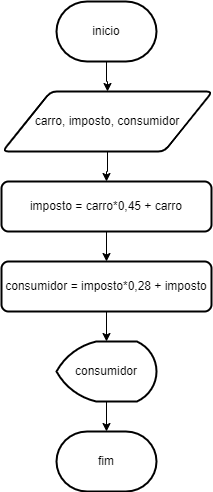

The diagram above was exported from draw.io. Its source (the exported page's mxGraphModel, read from the mxfile embedded in the PNG):
<mxGraphModel dx="1102" dy="614" grid="1" gridSize="10" guides="1" tooltips="1" connect="1" arrows="1" fold="1" page="1" pageScale="1" pageWidth="827" pageHeight="1169" math="0" shadow="0">
  <root>
    <mxCell id="0" />
    <mxCell id="1" parent="0" />
    <mxCell id="-NFXaPcZ8w5leM7YPQ_p-3" value="" style="edgeStyle=orthogonalEdgeStyle;rounded=0;orthogonalLoop=1;jettySize=auto;html=1;" edge="1" parent="1" source="-NFXaPcZ8w5leM7YPQ_p-1" target="-NFXaPcZ8w5leM7YPQ_p-2">
      <mxGeometry relative="1" as="geometry" />
    </mxCell>
    <mxCell id="-NFXaPcZ8w5leM7YPQ_p-1" value="inicio" style="strokeWidth=2;html=1;shape=mxgraph.flowchart.terminator;whiteSpace=wrap;" vertex="1" parent="1">
      <mxGeometry x="364" y="10" width="100" height="60" as="geometry" />
    </mxCell>
    <mxCell id="-NFXaPcZ8w5leM7YPQ_p-7" value="" style="edgeStyle=orthogonalEdgeStyle;rounded=0;orthogonalLoop=1;jettySize=auto;html=1;" edge="1" parent="1" source="-NFXaPcZ8w5leM7YPQ_p-2" target="-NFXaPcZ8w5leM7YPQ_p-6">
      <mxGeometry relative="1" as="geometry" />
    </mxCell>
    <mxCell id="-NFXaPcZ8w5leM7YPQ_p-2" value="carro, imposto, consumidor" style="shape=parallelogram;html=1;strokeWidth=2;perimeter=parallelogramPerimeter;whiteSpace=wrap;rounded=1;arcSize=12;size=0.23;" vertex="1" parent="1">
      <mxGeometry x="310" y="100" width="210" height="60" as="geometry" />
    </mxCell>
    <mxCell id="-NFXaPcZ8w5leM7YPQ_p-9" value="" style="edgeStyle=orthogonalEdgeStyle;rounded=0;orthogonalLoop=1;jettySize=auto;html=1;" edge="1" parent="1" source="-NFXaPcZ8w5leM7YPQ_p-6" target="-NFXaPcZ8w5leM7YPQ_p-8">
      <mxGeometry relative="1" as="geometry" />
    </mxCell>
    <mxCell id="-NFXaPcZ8w5leM7YPQ_p-6" value="imposto = carro*0,45 + carro" style="rounded=1;whiteSpace=wrap;html=1;absoluteArcSize=1;arcSize=14;strokeWidth=2;" vertex="1" parent="1">
      <mxGeometry x="309" y="190" width="210" height="50" as="geometry" />
    </mxCell>
    <mxCell id="-NFXaPcZ8w5leM7YPQ_p-11" value="" style="edgeStyle=orthogonalEdgeStyle;rounded=0;orthogonalLoop=1;jettySize=auto;html=1;" edge="1" parent="1" source="-NFXaPcZ8w5leM7YPQ_p-8" target="-NFXaPcZ8w5leM7YPQ_p-10">
      <mxGeometry relative="1" as="geometry" />
    </mxCell>
    <mxCell id="-NFXaPcZ8w5leM7YPQ_p-8" value="consumidor = imposto*0,28 + imposto" style="rounded=1;whiteSpace=wrap;html=1;absoluteArcSize=1;arcSize=14;strokeWidth=2;" vertex="1" parent="1">
      <mxGeometry x="309" y="270" width="210" height="50" as="geometry" />
    </mxCell>
    <mxCell id="-NFXaPcZ8w5leM7YPQ_p-13" value="" style="edgeStyle=orthogonalEdgeStyle;rounded=0;orthogonalLoop=1;jettySize=auto;html=1;" edge="1" parent="1" source="-NFXaPcZ8w5leM7YPQ_p-10" target="-NFXaPcZ8w5leM7YPQ_p-12">
      <mxGeometry relative="1" as="geometry" />
    </mxCell>
    <mxCell id="-NFXaPcZ8w5leM7YPQ_p-10" value="consumidor" style="strokeWidth=2;html=1;shape=mxgraph.flowchart.display;whiteSpace=wrap;" vertex="1" parent="1">
      <mxGeometry x="364" y="350" width="100" height="60" as="geometry" />
    </mxCell>
    <mxCell id="-NFXaPcZ8w5leM7YPQ_p-12" value="fim" style="strokeWidth=2;html=1;shape=mxgraph.flowchart.terminator;whiteSpace=wrap;" vertex="1" parent="1">
      <mxGeometry x="364" y="440" width="100" height="60" as="geometry" />
    </mxCell>
  </root>
</mxGraphModel>